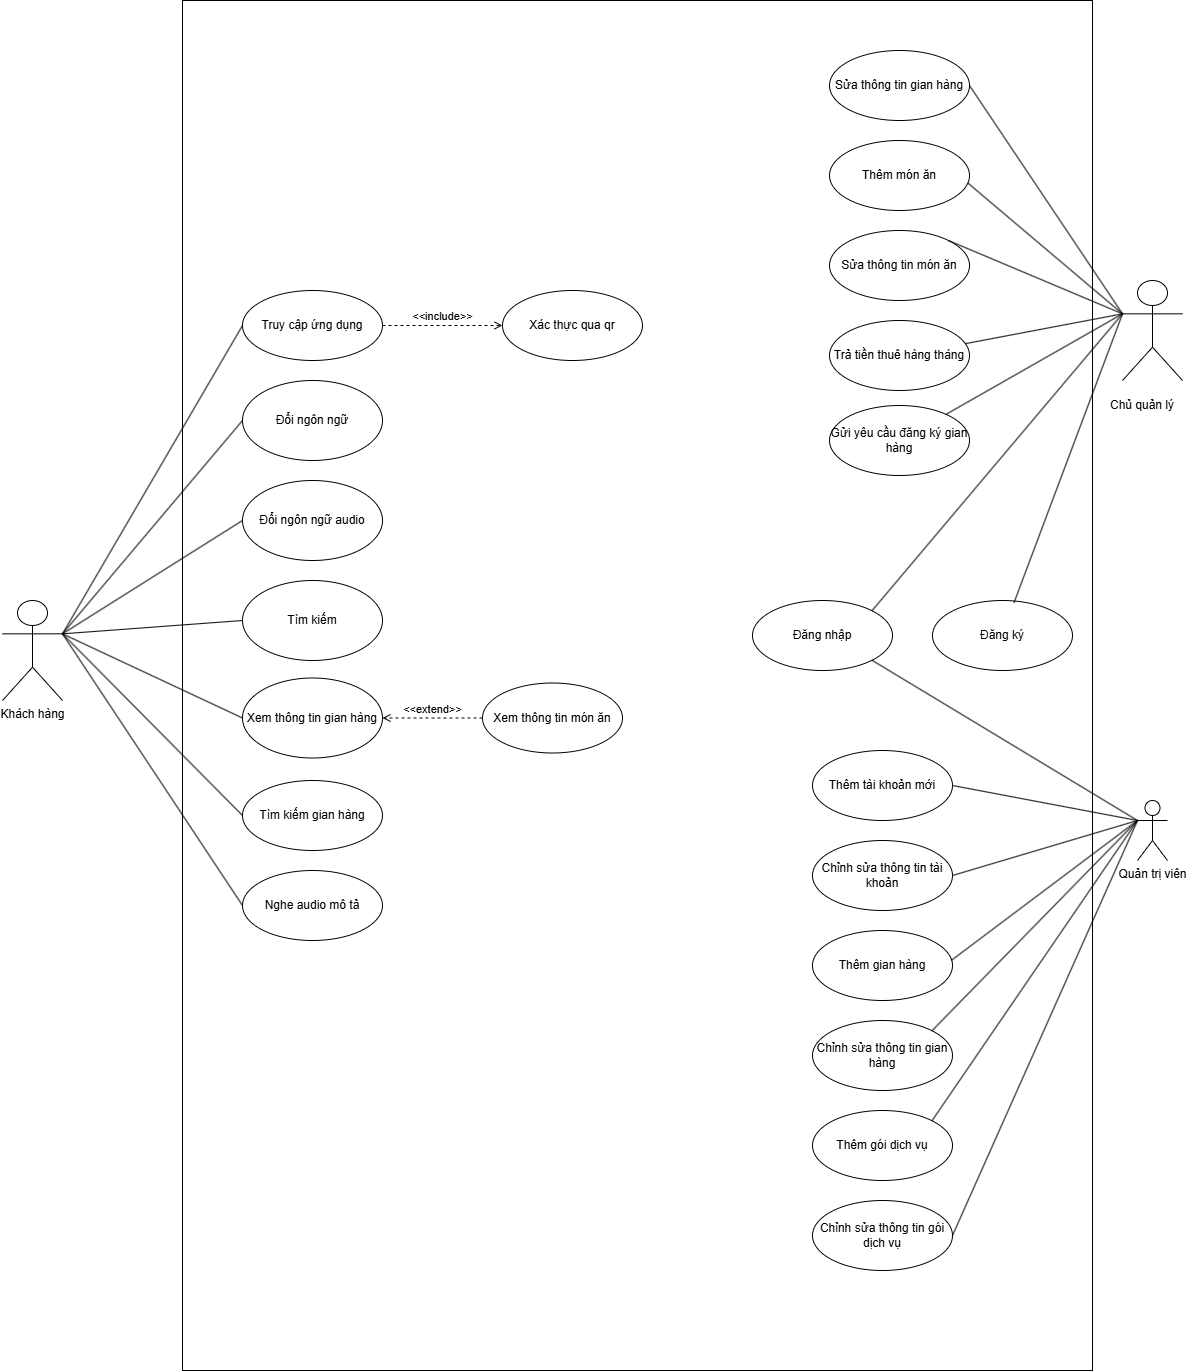

The diagram above was exported from draw.io. Its source (the exported page's mxGraphModel, read from the mxfile embedded in the PNG):
<mxGraphModel dx="3830" dy="2727" grid="1" gridSize="10" guides="1" tooltips="1" connect="1" arrows="1" fold="1" page="1" pageScale="1" pageWidth="827" pageHeight="1169" math="0" shadow="0">
  <root>
    <mxCell id="0" />
    <mxCell id="1" parent="0" />
    <mxCell id="H7EWcckvXSdfV76yWIec-11" parent="1" style="rounded=0;whiteSpace=wrap;html=1;" value="" vertex="1">
      <mxGeometry height="1370" width="910" x="180" y="-50" as="geometry" />
    </mxCell>
    <mxCell id="H7EWcckvXSdfV76yWIec-12" parent="1" style="shape=umlActor;verticalLabelPosition=bottom;verticalAlign=top;html=1;outlineConnect=0;" value="Khách hàng" vertex="1">
      <mxGeometry height="100" width="60" y="550" as="geometry" />
    </mxCell>
    <mxCell id="H7EWcckvXSdfV76yWIec-13" parent="1" style="ellipse;whiteSpace=wrap;html=1;" value="Đăng nhập" vertex="1">
      <mxGeometry height="70" width="140" x="750" y="550" as="geometry" />
    </mxCell>
    <mxCell id="H7EWcckvXSdfV76yWIec-20" parent="1" style="shape=umlActor;verticalLabelPosition=bottom;verticalAlign=top;html=1;outlineConnect=0;" value="" vertex="1">
      <mxGeometry height="100" width="60" x="1120" y="230" as="geometry" />
    </mxCell>
    <mxCell id="H7EWcckvXSdfV76yWIec-22" parent="1" style="ellipse;whiteSpace=wrap;html=1;" value="Đăng ký" vertex="1">
      <mxGeometry height="70" width="140" x="930" y="550" as="geometry" />
    </mxCell>
    <mxCell id="H7EWcckvXSdfV76yWIec-25" parent="1" style="ellipse;whiteSpace=wrap;html=1;" value="Xem thông tin gian hàng" vertex="1">
      <mxGeometry height="80" width="140" x="240" y="627.5" as="geometry" />
    </mxCell>
    <mxCell id="H7EWcckvXSdfV76yWIec-28" parent="1" style="ellipse;whiteSpace=wrap;html=1;" value="Tìm kiếm gian hàng" vertex="1">
      <mxGeometry height="70" width="140" x="240" y="730" as="geometry" />
    </mxCell>
    <mxCell id="H7EWcckvXSdfV76yWIec-31" parent="1" style="ellipse;whiteSpace=wrap;html=1;" value="Xem thông tin món ăn" vertex="1">
      <mxGeometry height="70" width="140" x="480" y="632.5" as="geometry" />
    </mxCell>
    <mxCell id="H7EWcckvXSdfV76yWIec-32" edge="1" parent="1" source="H7EWcckvXSdfV76yWIec-31" style="html=1;verticalAlign=bottom;labelBackgroundColor=none;endArrow=open;endFill=0;dashed=1;rounded=0;exitX=0;exitY=0.5;exitDx=0;exitDy=0;entryX=1;entryY=0.5;entryDx=0;entryDy=0;" target="H7EWcckvXSdfV76yWIec-25" value="&amp;lt;&amp;lt;extend&amp;gt;&amp;gt;">
      <mxGeometry relative="1" width="160" as="geometry">
        <mxPoint x="530" y="715" as="sourcePoint" />
        <mxPoint x="440" y="725" as="targetPoint" />
      </mxGeometry>
    </mxCell>
    <mxCell id="H7EWcckvXSdfV76yWIec-33" parent="1" style="ellipse;whiteSpace=wrap;html=1;" value="Nghe audio mô tả" vertex="1">
      <mxGeometry height="70" width="140" x="240" y="820" as="geometry" />
    </mxCell>
    <mxCell id="H7EWcckvXSdfV76yWIec-35" parent="1" style="ellipse;whiteSpace=wrap;html=1;" value="Sửa thông tin gian hàng" vertex="1">
      <mxGeometry height="70" width="140" x="827" as="geometry" />
    </mxCell>
    <mxCell id="H7EWcckvXSdfV76yWIec-36" parent="1" style="ellipse;whiteSpace=wrap;html=1;" value="Thêm món ăn" vertex="1">
      <mxGeometry height="70" width="140" x="827" y="90" as="geometry" />
    </mxCell>
    <mxCell id="H7EWcckvXSdfV76yWIec-37" parent="1" style="ellipse;whiteSpace=wrap;html=1;" value="Trả tiền thuê hàng tháng" vertex="1">
      <mxGeometry height="70" width="140" x="827" y="270" as="geometry" />
    </mxCell>
    <mxCell id="H7EWcckvXSdfV76yWIec-40" edge="1" parent="1" source="H7EWcckvXSdfV76yWIec-20" style="endArrow=none;html=1;rounded=0;entryX=1;entryY=0.5;entryDx=0;entryDy=0;exitX=0;exitY=0.3333333333333333;exitDx=0;exitDy=0;exitPerimeter=0;" target="H7EWcckvXSdfV76yWIec-35" value="">
      <mxGeometry height="50" relative="1" width="50" as="geometry">
        <mxPoint x="1090" y="260" as="sourcePoint" />
        <mxPoint x="1140" y="210" as="targetPoint" />
      </mxGeometry>
    </mxCell>
    <mxCell id="H7EWcckvXSdfV76yWIec-41" edge="1" parent="1" source="H7EWcckvXSdfV76yWIec-36" style="endArrow=none;html=1;rounded=0;exitX=0.988;exitY=0.607;exitDx=0;exitDy=0;exitPerimeter=0;entryX=0;entryY=0.3333333333333333;entryDx=0;entryDy=0;entryPerimeter=0;" target="H7EWcckvXSdfV76yWIec-20" value="">
      <mxGeometry height="50" relative="1" width="50" as="geometry">
        <mxPoint x="1070" y="200" as="sourcePoint" />
        <mxPoint x="1120" y="150" as="targetPoint" />
      </mxGeometry>
    </mxCell>
    <mxCell id="H7EWcckvXSdfV76yWIec-42" edge="1" parent="1" source="H7EWcckvXSdfV76yWIec-37" style="endArrow=none;html=1;rounded=0;entryX=0;entryY=0.3333333333333333;entryDx=0;entryDy=0;entryPerimeter=0;" target="H7EWcckvXSdfV76yWIec-20" value="">
      <mxGeometry height="50" relative="1" width="50" as="geometry">
        <mxPoint x="1080" y="250" as="sourcePoint" />
        <mxPoint x="1130" y="200" as="targetPoint" />
      </mxGeometry>
    </mxCell>
    <mxCell id="H7EWcckvXSdfV76yWIec-47" parent="1" style="shape=umlActor;verticalLabelPosition=bottom;verticalAlign=top;html=1;outlineConnect=0;" value="Quản trị viên" vertex="1">
      <mxGeometry height="60" width="30" x="1135" y="750" as="geometry" />
    </mxCell>
    <mxCell id="H7EWcckvXSdfV76yWIec-48" parent="1" style="ellipse;whiteSpace=wrap;html=1;" value="Thêm tài khoản mới" vertex="1">
      <mxGeometry height="70" width="140" x="810" y="700" as="geometry" />
    </mxCell>
    <mxCell id="H7EWcckvXSdfV76yWIec-49" parent="1" style="ellipse;whiteSpace=wrap;html=1;" value="Chỉnh sửa thông tin tài khoản" vertex="1">
      <mxGeometry height="70" width="140" x="810" y="790" as="geometry" />
    </mxCell>
    <mxCell id="H7EWcckvXSdfV76yWIec-50" parent="1" style="ellipse;whiteSpace=wrap;html=1;" value="Chỉnh sửa thông tin gian hàng" vertex="1">
      <mxGeometry height="70" width="140" x="810" y="970" as="geometry" />
    </mxCell>
    <mxCell id="H7EWcckvXSdfV76yWIec-53" edge="1" parent="1" source="H7EWcckvXSdfV76yWIec-47" style="endArrow=none;html=1;rounded=0;exitX=0;exitY=0.3333333333333333;exitDx=0;exitDy=0;entryX=1;entryY=0.5;entryDx=0;entryDy=0;exitPerimeter=0;" target="H7EWcckvXSdfV76yWIec-48" value="">
      <mxGeometry height="50" relative="1" width="50" as="geometry">
        <mxPoint x="1070" y="1060" as="sourcePoint" />
        <mxPoint x="1263" y="695" as="targetPoint" />
      </mxGeometry>
    </mxCell>
    <mxCell id="H7EWcckvXSdfV76yWIec-54" edge="1" parent="1" source="H7EWcckvXSdfV76yWIec-49" style="endArrow=none;html=1;rounded=0;exitX=1;exitY=0.5;exitDx=0;exitDy=0;entryX=0;entryY=0.3333333333333333;entryDx=0;entryDy=0;entryPerimeter=0;" target="H7EWcckvXSdfV76yWIec-47" value="">
      <mxGeometry height="50" relative="1" width="50" as="geometry">
        <mxPoint x="1090" y="1060" as="sourcePoint" />
        <mxPoint x="1283" y="695" as="targetPoint" />
      </mxGeometry>
    </mxCell>
    <mxCell id="H7EWcckvXSdfV76yWIec-55" edge="1" parent="1" source="H7EWcckvXSdfV76yWIec-47" style="endArrow=none;html=1;rounded=0;entryX=1;entryY=0;entryDx=0;entryDy=0;exitX=0;exitY=0.3333333333333333;exitDx=0;exitDy=0;exitPerimeter=0;" target="H7EWcckvXSdfV76yWIec-50" value="">
      <mxGeometry height="50" relative="1" width="50" as="geometry">
        <mxPoint x="1030" y="1320" as="sourcePoint" />
        <mxPoint x="1223" y="955" as="targetPoint" />
      </mxGeometry>
    </mxCell>
    <mxCell id="AOscfgXqSodB8nEIIuyT-1" parent="1" style="ellipse;whiteSpace=wrap;html=1;" value="Tìm kiếm" vertex="1">
      <mxGeometry height="80" width="140" x="240" y="530" as="geometry" />
    </mxCell>
    <mxCell id="AOscfgXqSodB8nEIIuyT-4" parent="1" style="ellipse;whiteSpace=wrap;html=1;" value="Đổi ngôn ngữ audio" vertex="1">
      <mxGeometry height="80" width="140" x="240" y="430" as="geometry" />
    </mxCell>
    <mxCell id="fbqjZxQKezqM621J1wN9-1" edge="1" parent="1" source="H7EWcckvXSdfV76yWIec-13" style="endArrow=none;html=1;rounded=0;entryX=0;entryY=0.3333333333333333;entryDx=0;entryDy=0;entryPerimeter=0;exitX=1;exitY=1;exitDx=0;exitDy=0;" target="H7EWcckvXSdfV76yWIec-47" value="">
      <mxGeometry height="50" relative="1" width="50" as="geometry">
        <mxPoint x="1230" y="410" as="sourcePoint" />
        <mxPoint x="1410" y="900" as="targetPoint" />
      </mxGeometry>
    </mxCell>
    <mxCell id="fbqjZxQKezqM621J1wN9-4" parent="1" style="ellipse;whiteSpace=wrap;html=1;" value="Sửa thông tin món ăn" vertex="1">
      <mxGeometry height="70" width="140" x="827" y="180" as="geometry" />
    </mxCell>
    <mxCell id="fbqjZxQKezqM621J1wN9-5" edge="1" parent="1" source="H7EWcckvXSdfV76yWIec-20" style="endArrow=none;html=1;rounded=0;entryX=1;entryY=0;entryDx=0;entryDy=0;exitX=0;exitY=0.3333333333333333;exitDx=0;exitDy=0;exitPerimeter=0;" target="fbqjZxQKezqM621J1wN9-4" value="">
      <mxGeometry height="50" relative="1" width="50" as="geometry">
        <mxPoint x="1210" y="598" as="sourcePoint" />
        <mxPoint x="1347" y="280" as="targetPoint" />
      </mxGeometry>
    </mxCell>
    <mxCell id="fbqjZxQKezqM621J1wN9-6" parent="1" style="ellipse;whiteSpace=wrap;html=1;" value="Chỉnh sửa thông tin gói dịch vụ" vertex="1">
      <mxGeometry height="70" width="140" x="810" y="1150" as="geometry" />
    </mxCell>
    <mxCell id="fbqjZxQKezqM621J1wN9-7" parent="1" style="ellipse;whiteSpace=wrap;html=1;" value="Thêm gói dịch vụ" vertex="1">
      <mxGeometry height="70" width="140" x="810" y="1060" as="geometry" />
    </mxCell>
    <mxCell id="fbqjZxQKezqM621J1wN9-8" edge="1" parent="1" source="H7EWcckvXSdfV76yWIec-47" style="endArrow=none;html=1;rounded=0;entryX=1;entryY=0;entryDx=0;entryDy=0;exitX=0;exitY=0.3333333333333333;exitDx=0;exitDy=0;exitPerimeter=0;" target="fbqjZxQKezqM621J1wN9-7" value="">
      <mxGeometry height="50" relative="1" width="50" as="geometry">
        <mxPoint x="1350" y="910" as="sourcePoint" />
        <mxPoint x="1230" y="1021" as="targetPoint" />
      </mxGeometry>
    </mxCell>
    <mxCell id="fbqjZxQKezqM621J1wN9-9" edge="1" parent="1" source="H7EWcckvXSdfV76yWIec-47" style="endArrow=none;html=1;rounded=0;entryX=1;entryY=0.5;entryDx=0;entryDy=0;exitX=0;exitY=0.3333333333333333;exitDx=0;exitDy=0;exitPerimeter=0;" target="fbqjZxQKezqM621J1wN9-6" value="">
      <mxGeometry height="50" relative="1" width="50" as="geometry">
        <mxPoint x="1311" y="1010" as="sourcePoint" />
        <mxPoint x="1170" y="1177" as="targetPoint" />
      </mxGeometry>
    </mxCell>
    <mxCell id="fbqjZxQKezqM621J1wN9-10" parent="1" style="ellipse;whiteSpace=wrap;html=1;" value="Đổi ngôn ngữ" vertex="1">
      <mxGeometry height="80" width="140" x="240" y="330" as="geometry" />
    </mxCell>
    <mxCell id="fbqjZxQKezqM621J1wN9-13" parent="1" style="ellipse;whiteSpace=wrap;html=1;" value="Thêm gian hàng" vertex="1">
      <mxGeometry height="70" width="140" x="810" y="880" as="geometry" />
    </mxCell>
    <mxCell id="fbqjZxQKezqM621J1wN9-14" edge="1" parent="1" source="H7EWcckvXSdfV76yWIec-47" style="endArrow=none;html=1;rounded=0;entryX=0.993;entryY=0.425;entryDx=0;entryDy=0;entryPerimeter=0;exitX=0;exitY=0.3333333333333333;exitDx=0;exitDy=0;exitPerimeter=0;" target="fbqjZxQKezqM621J1wN9-13" value="">
      <mxGeometry height="50" relative="1" width="50" as="geometry">
        <mxPoint x="1231" y="1030" as="sourcePoint" />
        <mxPoint x="1110" y="1290" as="targetPoint" />
      </mxGeometry>
    </mxCell>
    <mxCell id="fbqjZxQKezqM621J1wN9-17" parent="1" style="ellipse;whiteSpace=wrap;html=1;" value="Gửi yêu cầu đăng ký gian hàng" vertex="1">
      <mxGeometry height="70" width="140" x="827" y="355" as="geometry" />
    </mxCell>
    <mxCell id="fbqjZxQKezqM621J1wN9-18" edge="1" parent="1" source="fbqjZxQKezqM621J1wN9-17" style="endArrow=none;html=1;rounded=0;entryX=0;entryY=0.3333333333333333;entryDx=0;entryDy=0;entryPerimeter=0;" target="H7EWcckvXSdfV76yWIec-20" value="">
      <mxGeometry height="50" relative="1" width="50" as="geometry">
        <mxPoint x="1110" y="670" as="sourcePoint" />
        <mxPoint x="1278" y="350" as="targetPoint" />
      </mxGeometry>
    </mxCell>
    <mxCell id="UuJqj2J4adKkSmmTFjvW-1" edge="1" parent="1" source="H7EWcckvXSdfV76yWIec-13" style="endArrow=none;html=1;rounded=0;exitX=1;exitY=0;exitDx=0;exitDy=0;entryX=0;entryY=0.3333333333333333;entryDx=0;entryDy=0;entryPerimeter=0;" target="H7EWcckvXSdfV76yWIec-20" value="">
      <mxGeometry height="50" relative="1" width="50" as="geometry">
        <mxPoint x="1150" y="476" as="sourcePoint" />
        <mxPoint x="1120" y="304" as="targetPoint" />
      </mxGeometry>
    </mxCell>
    <mxCell id="UuJqj2J4adKkSmmTFjvW-2" edge="1" parent="1" source="H7EWcckvXSdfV76yWIec-22" style="endArrow=none;html=1;rounded=0;exitX=0.582;exitY=0.033;exitDx=0;exitDy=0;exitPerimeter=0;entryX=0;entryY=0.3333333333333333;entryDx=0;entryDy=0;entryPerimeter=0;" target="H7EWcckvXSdfV76yWIec-20" value="">
      <mxGeometry height="50" relative="1" width="50" as="geometry">
        <mxPoint x="1140" y="765" as="sourcePoint" />
        <mxPoint x="1521" y="450" as="targetPoint" />
      </mxGeometry>
    </mxCell>
    <mxCell id="7gCSpsY0VzMVhwXsmf12-1" parent="1" style="ellipse;whiteSpace=wrap;html=1;" value="Truy cập ứng dụng" vertex="1">
      <mxGeometry height="70" width="140" x="240" y="240" as="geometry" />
    </mxCell>
    <mxCell id="UuJqj2J4adKkSmmTFjvW-3" parent="1" style="text;html=1;whiteSpace=wrap;strokeColor=none;fillColor=none;align=center;verticalAlign=middle;rounded=0;" value="Chủ quản lý" vertex="1">
      <mxGeometry height="30" width="80" x="1100" y="340" as="geometry" />
    </mxCell>
    <mxCell id="0cHdm47n7qwVT8ShNAnl-7" edge="1" parent="1" source="H7EWcckvXSdfV76yWIec-12" style="endArrow=none;html=1;rounded=0;exitX=1;exitY=0.3333333333333333;exitDx=0;exitDy=0;exitPerimeter=0;entryX=0;entryY=0.5;entryDx=0;entryDy=0;" target="7gCSpsY0VzMVhwXsmf12-1" value="">
      <mxGeometry height="50" relative="1" width="50" as="geometry">
        <Array as="points" />
        <mxPoint x="220" y="687" as="sourcePoint" />
        <mxPoint x="534" y="590" as="targetPoint" />
      </mxGeometry>
    </mxCell>
    <mxCell id="0cHdm47n7qwVT8ShNAnl-8" parent="1" style="ellipse;whiteSpace=wrap;html=1;" value="Xác thực qua qr" vertex="1">
      <mxGeometry height="70" width="140" x="500" y="240" as="geometry" />
    </mxCell>
    <mxCell id="0cHdm47n7qwVT8ShNAnl-9" edge="1" parent="1" source="7gCSpsY0VzMVhwXsmf12-1" style="html=1;verticalAlign=bottom;labelBackgroundColor=none;endArrow=open;endFill=0;dashed=1;rounded=0;exitX=1;exitY=0.5;exitDx=0;exitDy=0;entryX=0;entryY=0.5;entryDx=0;entryDy=0;" target="0cHdm47n7qwVT8ShNAnl-8" value="&amp;lt;&amp;lt;include&amp;gt;&amp;gt;">
      <mxGeometry relative="1" width="160" as="geometry">
        <mxPoint x="690" y="424.5" as="sourcePoint" />
        <mxPoint x="580" y="402.5" as="targetPoint" />
      </mxGeometry>
    </mxCell>
    <mxCell id="0cHdm47n7qwVT8ShNAnl-10" edge="1" parent="1" source="H7EWcckvXSdfV76yWIec-12" style="endArrow=none;html=1;rounded=0;exitX=1;exitY=0.3333333333333333;exitDx=0;exitDy=0;exitPerimeter=0;entryX=0;entryY=0.5;entryDx=0;entryDy=0;" target="fbqjZxQKezqM621J1wN9-10" value="">
      <mxGeometry height="50" relative="1" width="50" as="geometry">
        <Array as="points" />
        <mxPoint x="50" y="795" as="sourcePoint" />
        <mxPoint x="230" y="465" as="targetPoint" />
      </mxGeometry>
    </mxCell>
    <mxCell id="0cHdm47n7qwVT8ShNAnl-11" edge="1" parent="1" source="H7EWcckvXSdfV76yWIec-12" style="endArrow=none;html=1;rounded=0;exitX=1;exitY=0.3333333333333333;exitDx=0;exitDy=0;exitPerimeter=0;entryX=0;entryY=0.5;entryDx=0;entryDy=0;" target="H7EWcckvXSdfV76yWIec-28" value="">
      <mxGeometry height="50" relative="1" width="50" as="geometry">
        <Array as="points" />
        <mxPoint x="800" y="730" as="sourcePoint" />
        <mxPoint x="980" y="400" as="targetPoint" />
      </mxGeometry>
    </mxCell>
    <mxCell id="0cHdm47n7qwVT8ShNAnl-12" edge="1" parent="1" source="H7EWcckvXSdfV76yWIec-12" style="endArrow=none;html=1;rounded=0;exitX=1;exitY=0.3333333333333333;exitDx=0;exitDy=0;exitPerimeter=0;entryX=0;entryY=0.5;entryDx=0;entryDy=0;" target="H7EWcckvXSdfV76yWIec-25" value="">
      <mxGeometry height="50" relative="1" width="50" as="geometry">
        <Array as="points" />
        <mxPoint x="800" y="730" as="sourcePoint" />
        <mxPoint x="980" y="400" as="targetPoint" />
      </mxGeometry>
    </mxCell>
    <mxCell id="0cHdm47n7qwVT8ShNAnl-13" edge="1" parent="1" source="H7EWcckvXSdfV76yWIec-12" style="endArrow=none;html=1;rounded=0;exitX=1;exitY=0.3333333333333333;exitDx=0;exitDy=0;exitPerimeter=0;entryX=0;entryY=0.5;entryDx=0;entryDy=0;" target="AOscfgXqSodB8nEIIuyT-1" value="">
      <mxGeometry height="50" relative="1" width="50" as="geometry">
        <Array as="points" />
        <mxPoint x="800" y="730" as="sourcePoint" />
        <mxPoint x="980" y="400" as="targetPoint" />
      </mxGeometry>
    </mxCell>
    <mxCell id="0cHdm47n7qwVT8ShNAnl-14" edge="1" parent="1" source="H7EWcckvXSdfV76yWIec-12" style="endArrow=none;html=1;rounded=0;exitX=1;exitY=0.3333333333333333;exitDx=0;exitDy=0;exitPerimeter=0;entryX=0;entryY=0.5;entryDx=0;entryDy=0;" target="AOscfgXqSodB8nEIIuyT-4" value="">
      <mxGeometry height="50" relative="1" width="50" as="geometry">
        <Array as="points" />
        <mxPoint x="800" y="730" as="sourcePoint" />
        <mxPoint x="980" y="400" as="targetPoint" />
      </mxGeometry>
    </mxCell>
    <mxCell id="0cHdm47n7qwVT8ShNAnl-15" edge="1" parent="1" source="H7EWcckvXSdfV76yWIec-33" style="endArrow=none;html=1;rounded=0;exitX=0;exitY=0.5;exitDx=0;exitDy=0;entryX=1;entryY=0.3333333333333333;entryDx=0;entryDy=0;entryPerimeter=0;" target="H7EWcckvXSdfV76yWIec-12" value="">
      <mxGeometry height="50" relative="1" width="50" as="geometry">
        <Array as="points" />
        <mxPoint x="700" y="900" as="sourcePoint" />
        <mxPoint x="880" y="570" as="targetPoint" />
      </mxGeometry>
    </mxCell>
  </root>
</mxGraphModel>